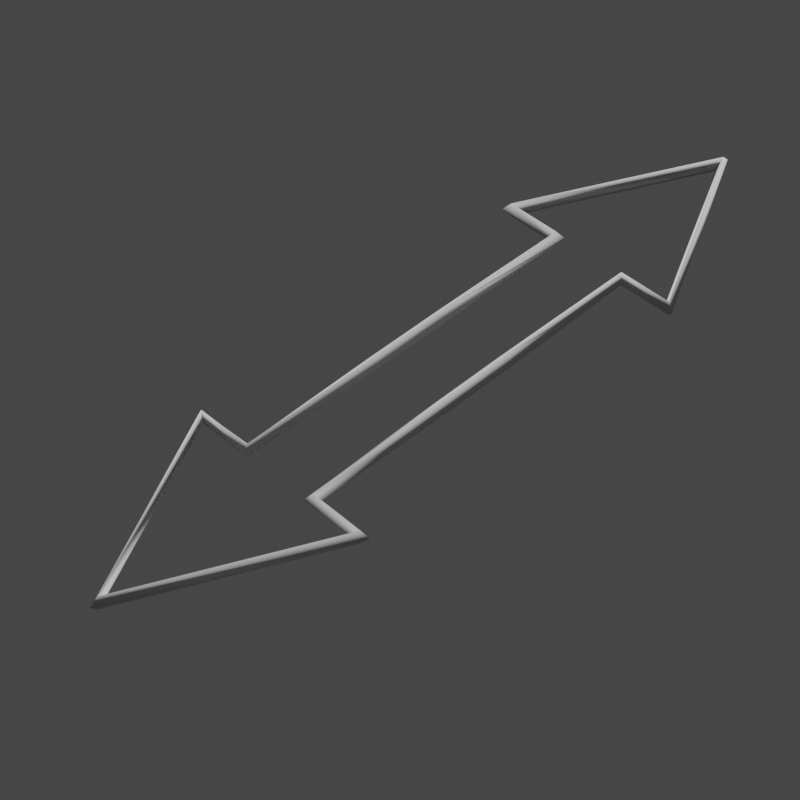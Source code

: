 # Source: 2Arrow.blend  (saved by Blender 3.0.42; exported with 4.5.12 LTS)
import bpy
from mathutils import Matrix  # noqa: F401  (used for matrix-valued properties, if any)

bpy.ops.wm.read_factory_settings(use_empty=True)
scene = bpy.context.scene
scene.name = 'Scene'

# ---- collections
col_collection = bpy.data.collections.new('Collection'); scene.collection.children.link(col_collection)

# ---- node groups
ng_widget_display = bpy.data.node_groups.new('Widget_Display', 'GeometryNodeTree')
_s = ng_widget_display.interface.new_socket(name='Geometry', in_out='OUTPUT', socket_type='NodeSocketGeometry')
_s = ng_widget_display.interface.new_socket(name='Geometry', in_out='INPUT', socket_type='NodeSocketGeometry')
_s = ng_widget_display.interface.new_socket(name='Thickness', in_out='INPUT', socket_type='NodeSocketFloat')
_s.subtype = 'DISTANCE'
_s.default_value = 0.02
_s.min_value = 0.0
_s = ng_widget_display.interface.new_socket(name='Resolution', in_out='INPUT', socket_type='NodeSocketInt')
_s.default_value = 4
_s.min_value = 3
_s.max_value = 512
ng_widget_display.is_modifier = True
_N = ng_widget_display.nodes; _L = ng_widget_display.links
n0 = _N.new('NodeGroupOutput'); n0.name = 'Group Output'; n0.location = (522, 0)
n1 = _N.new('GeometryNodeCurveToMesh'); n1.name = 'Curve to Mesh'; n1.location = (302, 34)
n2 = _N.new('NodeGroupInput'); n2.name = 'Group Input'; n2.location = (-469, 9)
n3 = _N.new('GeometryNodeSetCurveRadius'); n3.name = 'Set Curve Radius'; n3.location = (72, 72)
n4 = _N.new('GeometryNodeMeshToCurve'); n4.name = 'Mesh to Curve'; n4.location = (-155, 102)
n5 = _N.new('GeometryNodeCurvePrimitiveCircle'); n5.name = 'Curve Circle'; n5.location = (72, -70)
n6 = _N.new('GeometryNodeInputNamedAttribute'); n6.name = 'Named Attribute'; n6.location = (277, 34)
n6.inputs[0].default_value = 'radius'
n7 = _N.new('GeometryNodeSwitch'); n7.name = 'Switch'; n7.location = (277, 34)
n7.input_type = 'FLOAT'
n7.inputs[1].default_value = 1.0
_L.new(n2.outputs[0], n4.inputs[0])
_L.new(n4.outputs[0], n3.inputs[0])
_L.new(n1.outputs[0], n0.inputs[0])
_L.new(n5.outputs[0], n1.inputs[1])
_L.new(n2.outputs[2], n5.inputs[0])
_L.new(n3.outputs[0], n1.inputs[0])
_L.new(n2.outputs[1], n3.inputs[2])
_L.new(n6.outputs[1], n7.inputs[0])
_L.new(n6.outputs[0], n7.inputs[2])
_L.new(n7.outputs[0], n1.inputs[2])
n0.is_active_output = True

# ---- world
world_world = bpy.data.worlds.new('World'); scene.world = world_world
world_world.use_nodes = True; world_world.node_tree.nodes.clear()
_N = world_world.node_tree.nodes; _L = world_world.node_tree.links
n0 = _N.new('ShaderNodeOutputWorld'); n0.name = 'World Output'; n0.location = (300, 300)
n1 = _N.new('ShaderNodeBackground'); n1.name = 'Background'; n1.location = (10, 300)
n1.inputs[0].default_value = (0.05088, 0.05088, 0.05088, 1.0)
_L.new(n1.outputs[0], n0.inputs[0])
n0.is_active_output = True
world_world.color = (0.05088, 0.05088, 0.05088)
world_world.use_sun_shadow = False
world_world.sun_shadow_jitter_overblur = 0.0

# ---- cameras
cam_camera = bpy.data.cameras.new('Camera')
cam_camera.lens = 100.0

# ---- meshes
me_plane_035 = bpy.data.meshes.new('Plane.035')
me_plane_035.from_pydata([(-0.1621, -0.1621, 0.0), (-0.1621, 0.1621, 0.0), (0.1621, -0.1621, 0.0), (0.1621, 0.1621, 0.0), (0.1621, -4.577e-09, 0.0), (-0.1621, 4.577e-09, 0.0), (-0.1621, 0.7826, 0.0), (0.1621, 0.7826, 0.0), (-5.561e-15, 1.572, 0.0), (-0.3921, 0.7826, 0.0), (0.3921, 0.7826, 0.0), (-0.1621, -0.7826, 0.0), (0.1621, -0.7826, 0.0), (5.561e-15, -1.572, 0.0), (-0.3921, -0.7826, 0.0), (0.3921, -0.7826, 0.0)], [(2, 4), (4, 3), (0, 5), (5, 1), (11, 0), (3, 7), (8, 9), (7, 10), (6, 9), (10, 8), (2, 12), (13, 14), (12, 15), (11, 14), (15, 13), (6, 1)], [])
me_plane_035.use_remesh_fix_poles = True
me_plane_035.use_remesh_preserve_attributes = False
me_plane_035.use_mirror_vertex_groups = False
me_plane_035.update()
me_plane_010 = bpy.data.meshes.new('Plane.010')
me_plane_010.from_pydata([(-0.05122, -0.05122, 0.0), (-0.05122, 0.05122, 0.0), (0.05122, -0.05122, 0.0), (0.05122, 0.05122, 0.0), (0.05122, -1.446e-09, 0.0), (-0.05122, 1.446e-09, 0.0), (-0.05122, 0.2473, 0.0), (0.05122, 0.2473, 0.0), (-1.757e-15, 0.4968, 0.0), (-0.1239, 0.2473, 0.0), (0.1239, 0.2473, 0.0), (-0.05122, -0.2473, 0.0), (0.05122, -0.2473, 0.0), (1.757e-15, -0.4968, 0.0), (-0.1239, -0.2473, 0.0), (0.1239, -0.2473, 0.0)], [(2, 4), (4, 3), (0, 5), (5, 1), (11, 0), (3, 7), (8, 9), (7, 10), (6, 9), (10, 8), (2, 12), (13, 14), (12, 15), (11, 14), (15, 13), (6, 1)], [])
me_plane_010.use_remesh_fix_poles = True
me_plane_010.use_remesh_preserve_attributes = False
me_plane_010.use_mirror_vertex_groups = False
me_plane_010.update()

# ---- objects
ob_widget = bpy.data.objects.new('Widget', me_plane_035)
ob_widget_thumbnail_mesh = bpy.data.objects.new('Widget_Thumbnail_Mesh', me_plane_010)
ob_camera_widget_thumbnail_mesh = bpy.data.objects.new('Camera_Widget_Thumbnail_Mesh', cam_camera)

# ---- transforms, parenting, visibility, modifiers, constraints
ob_widget.location = (0.0, 0.0, 0.0)
ob_widget.lineart.crease_threshold = 0.0
ob_widget_thumbnail_mesh.location = (0.0, 0.0, 0.0)
ob_widget_thumbnail_mesh.lineart.crease_threshold = 0.0
_m = ob_widget_thumbnail_mesh.modifiers.new('Widget_Display', 'NODES')
_m.node_group = ng_widget_display
_gi = [s.identifier for s in ng_widget_display.interface.items_tree if s.item_type == 'SOCKET' and s.in_out == 'INPUT']
_m[_gi[1]] = 0.01  # Thickness
ob_camera_widget_thumbnail_mesh.location = (-1.235, 1.3, 1.731)
ob_camera_widget_thumbnail_mesh.rotation_euler = (0.7854, 4.053e-10, -2.356)

# ---- collection membership
col_collection.objects.link(ob_widget)
col_collection.objects.link(ob_widget_thumbnail_mesh)
col_collection.objects.link(ob_camera_widget_thumbnail_mesh)

# ---- scene / render settings (as saved in the file)
scene.camera = ob_camera_widget_thumbnail_mesh
scene.frame_start = 1; scene.frame_end = 250; scene.frame_set(1)
scene.render.engine = 'BLENDER_EEVEE_NEXT'
scene.render.resolution_x = 1080
scene.cycles.sampling_pattern = 'TABULATED_SOBOL'
scene.cycles.use_light_tree = False
scene.view_settings.view_transform = 'Filmic'
bpy.context.view_layer.update()

# ---- added for rendering (the .blend has no usable light): sun
light_auto_sun = bpy.data.lights.new('AutoSun', 'SUN')
light_auto_sun.energy = 3.0
light_auto_sun.angle = 0.0523599
ob_auto_sun = bpy.data.objects.new('AutoSun', light_auto_sun)
scene.collection.objects.link(ob_auto_sun)
ob_auto_sun.rotation_euler = (0.872665, 0.174533, 0.523599)
bpy.context.view_layer.update()
